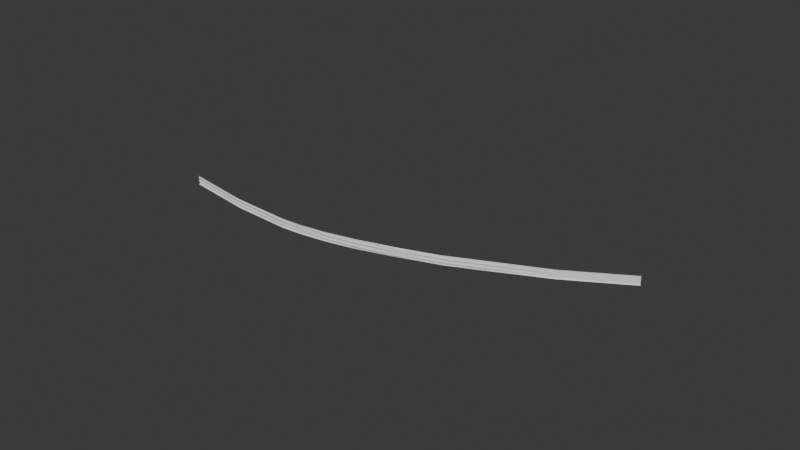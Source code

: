 # Source: guard_9.blend  (saved by Blender 4.2.66; exported with 4.5.12 LTS)
import bpy
from mathutils import Matrix  # noqa: F401  (used for matrix-valued properties, if any)

bpy.ops.wm.read_factory_settings(use_empty=True)
scene = bpy.context.scene
scene.name = 'Scene'

# ---- collections
col_collection = bpy.data.collections.new('Collection'); scene.collection.children.link(col_collection)

# ---- world
world_world = bpy.data.worlds.new('World'); scene.world = world_world
world_world.use_nodes = True; world_world.node_tree.nodes.clear()
_N = world_world.node_tree.nodes; _L = world_world.node_tree.links
n0 = _N.new('ShaderNodeOutputWorld'); n0.name = 'World Output'; n0.location = (300, 300)
n1 = _N.new('ShaderNodeBackground'); n1.name = 'Background'; n1.location = (10, 300)
n1.inputs[0].default_value = (0.05088, 0.05088, 0.05088, 1.0)
_L.new(n1.outputs[0], n0.inputs[0])
n0.is_active_output = True
world_world.color = (0.05088, 0.05088, 0.05088)
world_world.sun_shadow_jitter_overblur = 0.0

# ---- meshes
me_plane_008 = bpy.data.meshes.new('Plane.008')
me_plane_008.from_pydata([(0.07823, 0.04249, -21.88), (1.536, 0.05967, -23.84), (1.533, 0.1059, -23.85), (0.07334, 0.08786, -21.89), (0.07334, -0.001268, -21.89), (1.533, 0.01474, -23.85), (0.07823, 0.0593, -21.88), (1.536, 0.07609, -23.85), (1.536, 0.04091, -23.85), (0.07823, 0.02409, -21.88), (0.07823, 0.008239, -21.88), (1.536, 0.02505, -23.84), (1.536, 0.09452, -23.84), (0.07823, 0.07722, -21.88), (1.362, 0.05843, -23.7), (1.184, 0.05701, -23.53), (0.9766, 0.05507, -23.31), (0.7295, 0.05236, -23.0), (0.5255, 0.04971, -22.69), (0.3453, 0.04702, -22.38), (0.3453, 0.09316, -22.38), (0.5296, 0.0959, -22.7), (0.7373, 0.09852, -23.0), (0.9766, 0.1012, -23.31), (1.184, 0.1032, -23.54), (1.362, 0.1046, -23.71), (1.362, 0.01349, -23.71), (1.184, 0.01204, -23.54), (0.9766, 0.01006, -23.31), (0.7373, 0.007371, -23.0), (0.5296, 0.004747, -22.7), (0.3453, 0.00201, -22.38), (1.362, 0.07485, -23.7), (1.184, 0.07343, -23.54), (0.9766, 0.07149, -23.32), (0.7295, 0.06878, -23.0), (0.5255, 0.06614, -22.7), (0.3453, 0.06344, -22.39), (1.362, 0.03967, -23.7), (1.184, 0.03825, -23.54), (0.9766, 0.03631, -23.32), (0.7295, 0.0336, -23.0), (0.5255, 0.03095, -22.7), (0.3453, 0.02826, -22.39), (1.362, 0.02381, -23.7), (1.184, 0.02239, -23.53), (0.9766, 0.02045, -23.31), (0.7295, 0.01774, -23.0), (0.5255, 0.0151, -22.69), (0.3453, 0.0124, -22.38), (1.362, 0.09328, -23.7), (1.184, 0.09186, -23.53), (0.9766, 0.08992, -23.31), (0.7295, 0.08721, -23.0), (0.5255, 0.08456, -22.69), (0.3453, 0.08186, -22.38), (2.635, 0.06476, -24.45), (2.617, 0.1101, -24.46), (2.617, 0.021, -24.46), (2.635, 0.08157, -24.46), (2.635, 0.04636, -24.46), (2.635, 0.03051, -24.45), (2.635, 0.09949, -24.45), (2.032, 0.06227, -24.15), (2.032, 0.04368, -24.16), (2.022, 0.1081, -24.16), (2.032, 0.02782, -24.15), (2.022, 0.01788, -24.16), (2.032, 0.09706, -24.15), (2.032, 0.07887, -24.16), (-0.1924, 0.03729, -21.28), (-0.1973, 0.08266, -21.28), (-0.1973, -0.00647, -21.28), (-0.1924, 0.0541, -21.28), (-0.1924, 0.01889, -21.28), (-0.1924, 0.003037, -21.28), (-0.1924, 0.07202, -21.28)], [], [(38, 8, 1, 14), (50, 12, 2, 25), (14, 1, 7, 32), (44, 11, 8, 38), (26, 5, 11, 44), (32, 7, 12, 50), (6, 37, 55, 13), (37, 36, 54, 55), (36, 35, 53, 54), (35, 34, 52, 53), (34, 33, 51, 52), (33, 32, 50, 51), (4, 31, 49, 10), (31, 30, 48, 49), (30, 29, 47, 48), (29, 28, 46, 47), (28, 27, 45, 46), (27, 26, 44, 45), (10, 49, 43, 9), (49, 48, 42, 43), (48, 47, 41, 42), (47, 46, 40, 41), (46, 45, 39, 40), (45, 44, 38, 39), (0, 19, 37, 6), (19, 18, 36, 37), (18, 17, 35, 36), (17, 16, 34, 35), (16, 15, 33, 34), (15, 14, 32, 33), (13, 55, 20, 3), (55, 54, 21, 20), (54, 53, 22, 21), (53, 52, 23, 22), (52, 51, 24, 23), (51, 50, 25, 24), (9, 43, 19, 0), (43, 42, 18, 19), (42, 41, 17, 18), (41, 40, 16, 17), (40, 39, 15, 16), (39, 38, 14, 15), (68, 69, 59, 62), (66, 67, 58, 61), (65, 68, 62, 57), (63, 64, 60, 56), (64, 66, 61, 60), (69, 63, 56, 59), (8, 11, 66, 64), (11, 5, 67, 66), (7, 1, 63, 69), (2, 12, 68, 65), (1, 8, 64, 63), (12, 7, 69, 68), (0, 6, 73, 70), (9, 0, 70, 74), (6, 13, 76, 73), (4, 10, 75, 72), (13, 3, 71, 76), (10, 9, 74, 75)])
_uv = me_plane_008.uv_layers.new(name='UVMap')
_uv.uv.foreach_set('vector', [0.8571, 0.375, 1.0, 0.375, 1.0, 0.5, 0.8571, 0.5, 0.8571, 0.6849, 1.0, 0.6849, 1.0, 0.75, 0.8571, 0.75, 0.8571, 0.5, 1.0, 0.5, 1.0, 0.6198, 0.8571, 0.6198, 0.8571, 0.3125, 1.0, 0.3125, 1.0, 0.375, 0.8571, 0.375, 0.8571, 0.25, 1.0, 0.25, 1.0, 0.3125, 0.8571, 0.3125, 0.8571, 0.6198, 1.0, 0.6198, 1.0, 0.6849, 0.8571, 0.6849, 0.0, 0.6198, 0.1429, 0.6198, 0.1429, 0.6849, 0.0, 0.6849, 0.1429, 0.6198, 0.2857, 0.6198, 0.2857, 0.6849, 0.1429, 0.6849, 0.2857, 0.6198, 0.4286, 0.6198, 0.4286, 0.6849, 0.2857, 0.6849, 0.4286, 0.6198, 0.5714, 0.6198, 0.5714, 0.6849, 0.4286, 0.6849, 0.5714, 0.6198, 0.7143, 0.6198, 0.7143, 0.6849, 0.5714, 0.6849, 0.7143, 0.6198, 0.8571, 0.6198, 0.8571, 0.6849, 0.7143, 0.6849, 0.0, 0.25, 0.1429, 0.25, 0.1429, 0.3125, 0.0, 0.3125, 0.1429, 0.25, 0.2857, 0.25, 0.2857, 0.3125, 0.1429, 0.3125, 0.2857, 0.25, 0.4286, 0.25, 0.4286, 0.3125, 0.2857, 0.3125, 0.4286, 0.25, 0.5714, 0.25, 0.5714, 0.3125, 0.4286, 0.3125, 0.5714, 0.25, 0.7143, 0.25, 0.7143, 0.3125, 0.5714, 0.3125, 0.7143, 0.25, 0.8571, 0.25, 0.8571, 0.3125, 0.7143, 0.3125, 0.0, 0.3125, 0.1429, 0.3125, 0.1429, 0.375, 0.0, 0.375, 0.1429, 0.3125, 0.2857, 0.3125, 0.2857, 0.375, 0.1429, 0.375, 0.2857, 0.3125, 0.4286, 0.3125, 0.4286, 0.375, 0.2857, 0.375, 0.4286, 0.3125, 0.5714, 0.3125, 0.5714, 0.375, 0.4286, 0.375, 0.5714, 0.3125, 0.7143, 0.3125, 0.7143, 0.375, 0.5714, 0.375, 0.7143, 0.3125, 0.8571, 0.3125, 0.8571, 0.375, 0.7143, 0.375, 0.0, 0.5, 0.1429, 0.5, 0.1429, 0.6198, 0.0, 0.6198, 0.1429, 0.5, 0.2857, 0.5, 0.2857, 0.6198, 0.1429, 0.6198, 0.2857, 0.5, 0.4286, 0.5, 0.4286, 0.6198, 0.2857, 0.6198, 0.4286, 0.5, 0.5714, 0.5, 0.5714, 0.6198, 0.4286, 0.6198, 0.5714, 0.5, 0.7143, 0.5, 0.7143, 0.6198, 0.5714, 0.6198, 0.7143, 0.5, 0.8571, 0.5, 0.8571, 0.6198, 0.7143, 0.6198, 0.0, 0.6849, 0.1429, 0.6849, 0.1429, 0.75, 0.0, 0.75, 0.1429, 0.6849, 0.2857, 0.6849, 0.2857, 0.75, 0.1429, 0.75, 0.2857, 0.6849, 0.4286, 0.6849, 0.4286, 0.75, 0.2857, 0.75, 0.4286, 0.6849, 0.5714, 0.6849, 0.5714, 0.75, 0.4286, 0.75, 0.5714, 0.6849, 0.7143, 0.6849, 0.7143, 0.75, 0.5714, 0.75, 0.7143, 0.6849, 0.8571, 0.6849, 0.8571, 0.75, 0.7143, 0.75, 0.0, 0.375, 0.1429, 0.375, 0.1429, 0.5, 0.0, 0.5, 0.1429, 0.375, 0.2857, 0.375, 0.2857, 0.5, 0.1429, 0.5, 0.2857, 0.375, 0.4286, 0.375, 0.4286, 0.5, 0.2857, 0.5, 0.4286, 0.375, 0.5714, 0.375, 0.5714, 0.5, 0.4286, 0.5, 0.5714, 0.375, 0.7143, 0.375, 0.7143, 0.5, 0.5714, 0.5, 0.7143, 0.375, 0.8571, 0.375, 0.8571, 0.5, 0.7143, 0.5, 1.0, 0.6849, 1.0, 0.6198, 1.0, 0.6198, 1.0, 0.6849, 1.0, 0.3125, 1.0, 0.25, 1.0, 0.25, 1.0, 0.3125, 1.0, 0.75, 1.0, 0.6849, 1.0, 0.6849, 1.0, 0.75, 1.0, 0.5, 1.0, 0.375, 1.0, 0.375, 1.0, 0.5, 1.0, 0.375, 1.0, 0.3125, 1.0, 0.3125, 1.0, 0.375, 1.0, 0.6198, 1.0, 0.5, 1.0, 0.5, 1.0, 0.6198, 1.0, 0.375, 1.0, 0.3125, 1.0, 0.3125, 1.0, 0.375, 1.0, 0.3125, 1.0, 0.25, 1.0, 0.25, 1.0, 0.3125, 1.0, 0.6198, 1.0, 0.5, 1.0, 0.5, 1.0, 0.6198, 1.0, 0.75, 1.0, 0.6849, 1.0, 0.6849, 1.0, 0.75, 1.0, 0.5, 1.0, 0.375, 1.0, 0.375, 1.0, 0.5, 1.0, 0.6849, 1.0, 0.6198, 1.0, 0.6198, 1.0, 0.6849, 0.0, 0.5, 0.0, 0.6198, 0.0, 0.6198, 0.0, 0.5, 0.0, 0.375, 0.0, 0.5, 0.0, 0.5, 0.0, 0.375, 0.0, 0.6198, 0.0, 0.6849, 0.0, 0.6849, 0.0, 0.6198, 0.0, 0.25, 0.0, 0.3125, 0.0, 0.3125, 0.0, 0.25, 0.0, 0.6849, 0.0, 0.75, 0.0, 0.75, 0.0, 0.6849, 0.0, 0.3125, 0.0, 0.375, 0.0, 0.375, 0.0, 0.3125])
me_plane_008.update()

# ---- objects
ob_plane_007 = bpy.data.objects.new('Plane.007', me_plane_008)

# ---- transforms, parenting, visibility, modifiers, constraints
ob_plane_007.location = (234.4, 304.0, 3.378)
ob_plane_007.rotation_euler = (1.562, -0.0, -3.757)
ob_plane_007.scale = (16.63, 16.63, 16.63)

# ---- collection membership
col_collection.objects.link(ob_plane_007)

# ---- scene / render settings (as saved in the file)
scene.frame_start = 1; scene.frame_end = 250; scene.frame_set(1)
scene.render.engine = 'BLENDER_EEVEE_NEXT'
bpy.context.view_layer.update()

# ---- added for rendering (the .blend has no active camera and no usable light): camera, sun
cam_auto = bpy.data.cameras.new('AutoCamera')
cam_auto.lens = 50.0
cam_auto.sensor_width = 36.0
cam_auto.clip_end = 1601.53
ob_auto_camera = bpy.data.objects.new('AutoCamera', cam_auto)
scene.collection.objects.link(ob_auto_camera)
ob_auto_camera.location = (89.4804, -104.33, 73.9541)
ob_auto_camera.rotation_euler = (1.09748, -7.21219e-08, 0.694738)
scene.camera = ob_auto_camera
light_auto_sun = bpy.data.lights.new('AutoSun', 'SUN')
light_auto_sun.energy = 3.0
light_auto_sun.angle = 0.0523599
ob_auto_sun = bpy.data.objects.new('AutoSun', light_auto_sun)
scene.collection.objects.link(ob_auto_sun)
ob_auto_sun.rotation_euler = (0.872665, 0.174533, 0.523599)
bpy.context.view_layer.update()
